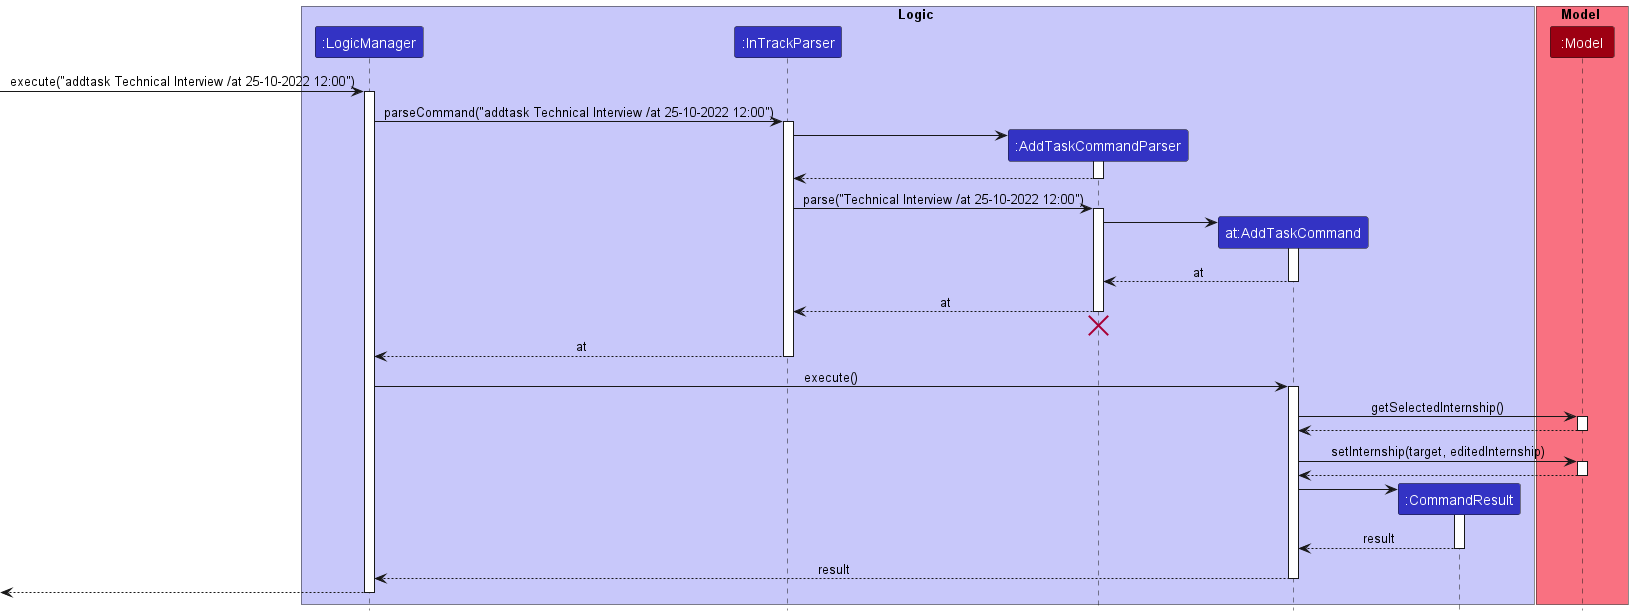

The diagram above was rendered by PlantUML. Its source (embedded in the PNG):
@startuml
!include style.puml

box Logic LOGIC_COLOR_T1
participant ":LogicManager" as LogicManager LOGIC_COLOR
participant ":InTrackParser" as InTrackParser LOGIC_COLOR
participant ":AddTaskCommandParser" as AddTaskCommandParser LOGIC_COLOR
participant "at:AddTaskCommand" as AddTaskCommand LOGIC_COLOR
participant ":CommandResult" as CommandResult LOGIC_COLOR
end box

box Model MODEL_COLOR_T1
participant ":Model" as Model MODEL_COLOR
end box

[-> LogicManager : execute("addtask Technical Interview /at 25-10-2022 12:00")
activate LogicManager

LogicManager -> InTrackParser : parseCommand("addtask Technical Interview /at 25-10-2022 12:00")
activate InTrackParser

create AddTaskCommandParser
InTrackParser -> AddTaskCommandParser
activate AddTaskCommandParser

AddTaskCommandParser --> InTrackParser
deactivate AddTaskCommandParser

InTrackParser -> AddTaskCommandParser : parse("Technical Interview /at 25-10-2022 12:00")
activate AddTaskCommandParser

create AddTaskCommand
AddTaskCommandParser -> AddTaskCommand
activate AddTaskCommand

AddTaskCommand --> AddTaskCommandParser : at
deactivate AddTaskCommand

AddTaskCommandParser --> InTrackParser : at
deactivate AddTaskCommandParser
'Hidden arrow to position the destroy marker below the end of the activation bar.
AddTaskCommandParser -[hidden]-> InTrackParser
destroy AddTaskCommandParser

InTrackParser --> LogicManager : at
deactivate InTrackParser

LogicManager -> AddTaskCommand : execute()
activate AddTaskCommand

AddTaskCommand -> Model : getSelectedInternship()
activate Model

Model --> AddTaskCommand
deactivate Model

AddTaskCommand -> Model : setInternship(target, editedInternship)
activate Model

Model --> AddTaskCommand
deactivate Model

create CommandResult
AddTaskCommand -> CommandResult
activate CommandResult

CommandResult --> AddTaskCommand : result
deactivate CommandResult

AddTaskCommand --> LogicManager : result
deactivate AddTaskCommand

[<--LogicManager
deactivate LogicManager
@enduml